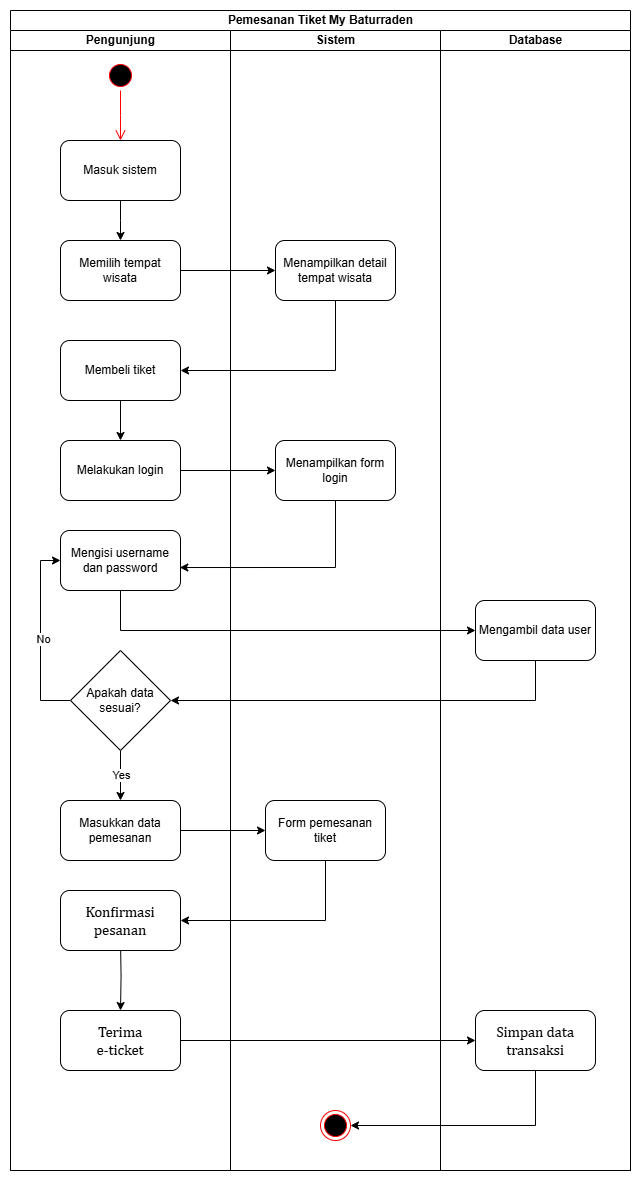

The diagram above was exported from draw.io. Its source (the exported page's mxGraphModel, read from the mxfile embedded in the PNG):
<mxGraphModel dx="1500" dy="819" grid="1" gridSize="10" guides="1" tooltips="1" connect="1" arrows="1" fold="1" page="1" pageScale="1" pageWidth="850" pageHeight="1100" math="0" shadow="0">
  <root>
    <mxCell id="0" />
    <mxCell id="1" parent="0" />
    <mxCell id="51fPjgXfFB_YTyX2lTmH-1" value="Pemesanan Tiket My Baturraden" style="swimlane;childLayout=stackLayout;resizeParent=1;resizeParentMax=0;startSize=20;html=1;" parent="1" vertex="1">
      <mxGeometry x="115" y="80" width="620" height="1160" as="geometry" />
    </mxCell>
    <mxCell id="51fPjgXfFB_YTyX2lTmH-2" value="Pengunjung" style="swimlane;startSize=20;html=1;" parent="51fPjgXfFB_YTyX2lTmH-1" vertex="1">
      <mxGeometry y="20" width="220" height="1140" as="geometry" />
    </mxCell>
    <mxCell id="51fPjgXfFB_YTyX2lTmH-3" value="" style="ellipse;html=1;shape=startState;fillColor=#000000;strokeColor=#ff0000;" parent="51fPjgXfFB_YTyX2lTmH-2" vertex="1">
      <mxGeometry x="94.99999999999955" y="30" width="30" height="30" as="geometry" />
    </mxCell>
    <mxCell id="51fPjgXfFB_YTyX2lTmH-4" value="" style="edgeStyle=orthogonalEdgeStyle;html=1;verticalAlign=bottom;endArrow=open;endSize=8;strokeColor=#ff0000;rounded=0;" parent="51fPjgXfFB_YTyX2lTmH-2" source="51fPjgXfFB_YTyX2lTmH-3" edge="1">
      <mxGeometry relative="1" as="geometry">
        <mxPoint x="109.99999999999955" y="110" as="targetPoint" />
      </mxGeometry>
    </mxCell>
    <mxCell id="7m_PBkbCRXHUF82AQUD0-2" style="edgeStyle=orthogonalEdgeStyle;rounded=0;orthogonalLoop=1;jettySize=auto;html=1;" parent="51fPjgXfFB_YTyX2lTmH-2" source="7m_PBkbCRXHUF82AQUD0-1" edge="1">
      <mxGeometry relative="1" as="geometry">
        <mxPoint x="109.99999999999955" y="210" as="targetPoint" />
      </mxGeometry>
    </mxCell>
    <mxCell id="7m_PBkbCRXHUF82AQUD0-1" value="Masuk sistem" style="rounded=1;whiteSpace=wrap;html=1;" parent="51fPjgXfFB_YTyX2lTmH-2" vertex="1">
      <mxGeometry x="49.999999999999545" y="110" width="120" height="60" as="geometry" />
    </mxCell>
    <mxCell id="7m_PBkbCRXHUF82AQUD0-3" value="Memilih tempat wisata" style="rounded=1;whiteSpace=wrap;html=1;" parent="51fPjgXfFB_YTyX2lTmH-2" vertex="1">
      <mxGeometry x="49.999999999999545" y="210" width="120" height="60" as="geometry" />
    </mxCell>
    <mxCell id="7m_PBkbCRXHUF82AQUD0-7" style="edgeStyle=orthogonalEdgeStyle;rounded=0;orthogonalLoop=1;jettySize=auto;html=1;entryX=0.5;entryY=0;entryDx=0;entryDy=0;" parent="51fPjgXfFB_YTyX2lTmH-2" source="7m_PBkbCRXHUF82AQUD0-5" target="7m_PBkbCRXHUF82AQUD0-6" edge="1">
      <mxGeometry relative="1" as="geometry" />
    </mxCell>
    <mxCell id="7m_PBkbCRXHUF82AQUD0-5" value="Membeli tiket" style="rounded=1;whiteSpace=wrap;html=1;" parent="51fPjgXfFB_YTyX2lTmH-2" vertex="1">
      <mxGeometry x="49.999999999999545" y="310" width="120" height="60" as="geometry" />
    </mxCell>
    <mxCell id="7m_PBkbCRXHUF82AQUD0-6" value="Melakukan login" style="rounded=1;whiteSpace=wrap;html=1;" parent="51fPjgXfFB_YTyX2lTmH-2" vertex="1">
      <mxGeometry x="49.999999999999545" y="410" width="120" height="60" as="geometry" />
    </mxCell>
    <mxCell id="_Vjs8-NWBwbJczG82m5m-4" value="Masukkan data pemesanan" style="rounded=1;whiteSpace=wrap;html=1;" vertex="1" parent="51fPjgXfFB_YTyX2lTmH-2">
      <mxGeometry x="49.999999999999545" y="770" width="120" height="60" as="geometry" />
    </mxCell>
    <mxCell id="_Vjs8-NWBwbJczG82m5m-9" style="edgeStyle=orthogonalEdgeStyle;rounded=0;orthogonalLoop=1;jettySize=auto;html=1;entryX=0.5;entryY=0;entryDx=0;entryDy=0;" edge="1" parent="51fPjgXfFB_YTyX2lTmH-2" source="51fPjgXfFB_YTyX2lTmH-8" target="_Vjs8-NWBwbJczG82m5m-4">
      <mxGeometry relative="1" as="geometry" />
    </mxCell>
    <mxCell id="_Vjs8-NWBwbJczG82m5m-22" value="Yes" style="edgeLabel;html=1;align=center;verticalAlign=middle;resizable=0;points=[];" vertex="1" connectable="0" parent="_Vjs8-NWBwbJczG82m5m-9">
      <mxGeometry x="-0.0571" relative="1" as="geometry">
        <mxPoint as="offset" />
      </mxGeometry>
    </mxCell>
    <mxCell id="_Vjs8-NWBwbJczG82m5m-20" style="edgeStyle=orthogonalEdgeStyle;rounded=0;orthogonalLoop=1;jettySize=auto;html=1;entryX=0;entryY=0.5;entryDx=0;entryDy=0;" edge="1" parent="51fPjgXfFB_YTyX2lTmH-2" source="51fPjgXfFB_YTyX2lTmH-8" target="_Vjs8-NWBwbJczG82m5m-16">
      <mxGeometry relative="1" as="geometry">
        <Array as="points">
          <mxPoint x="30" y="670" />
          <mxPoint x="30" y="530" />
        </Array>
      </mxGeometry>
    </mxCell>
    <mxCell id="_Vjs8-NWBwbJczG82m5m-21" value="No" style="edgeLabel;html=1;align=center;verticalAlign=middle;resizable=0;points=[];" vertex="1" connectable="0" parent="_Vjs8-NWBwbJczG82m5m-20">
      <mxGeometry x="-0.0319" y="-2" relative="1" as="geometry">
        <mxPoint as="offset" />
      </mxGeometry>
    </mxCell>
    <mxCell id="51fPjgXfFB_YTyX2lTmH-8" value="Apakah data sesuai?" style="rhombus;whiteSpace=wrap;html=1;" parent="51fPjgXfFB_YTyX2lTmH-2" vertex="1">
      <mxGeometry x="59.999999999999545" y="620" width="100" height="100" as="geometry" />
    </mxCell>
    <mxCell id="_Vjs8-NWBwbJczG82m5m-16" value="Mengisi username dan password" style="rounded=1;whiteSpace=wrap;html=1;" vertex="1" parent="51fPjgXfFB_YTyX2lTmH-2">
      <mxGeometry x="49.999999999999545" y="500" width="120" height="60" as="geometry" />
    </mxCell>
    <mxCell id="_Vjs8-NWBwbJczG82m5m-29" style="edgeStyle=orthogonalEdgeStyle;rounded=0;orthogonalLoop=1;jettySize=auto;html=1;" edge="1" parent="51fPjgXfFB_YTyX2lTmH-2" target="_Vjs8-NWBwbJczG82m5m-30">
      <mxGeometry relative="1" as="geometry">
        <mxPoint x="110" y="980" as="targetPoint" />
        <mxPoint x="110" y="910" as="sourcePoint" />
      </mxGeometry>
    </mxCell>
    <mxCell id="_Vjs8-NWBwbJczG82m5m-27" value="&lt;span style=&quot;font-size:11.0pt;line-height:&lt;br/&gt;115%;font-family:&amp;quot;Cambria&amp;quot;,serif;mso-ascii-theme-font:minor-latin;mso-fareast-font-family:&lt;br/&gt;&amp;quot;MS Mincho&amp;quot;;mso-fareast-theme-font:minor-fareast;mso-hansi-theme-font:minor-latin;&lt;br/&gt;mso-bidi-font-family:&amp;quot;Times New Roman&amp;quot;;mso-bidi-theme-font:minor-bidi;&lt;br/&gt;mso-ansi-language:EN-US;mso-fareast-language:EN-US;mso-bidi-language:AR-SA&quot; lang=&quot;EN-US&quot;&gt;Konfirmasi&lt;br/&gt;pesanan&lt;/span&gt;" style="rounded=1;whiteSpace=wrap;html=1;" vertex="1" parent="51fPjgXfFB_YTyX2lTmH-2">
      <mxGeometry x="49.999999999999545" y="860" width="120" height="60" as="geometry" />
    </mxCell>
    <mxCell id="_Vjs8-NWBwbJczG82m5m-30" value="&lt;span style=&quot;font-size:11.0pt;line-height:&lt;br/&gt;115%;font-family:&amp;quot;Cambria&amp;quot;,serif;mso-ascii-theme-font:minor-latin;mso-fareast-font-family:&lt;br/&gt;&amp;quot;MS Mincho&amp;quot;;mso-fareast-theme-font:minor-fareast;mso-hansi-theme-font:minor-latin;&lt;br/&gt;mso-bidi-font-family:&amp;quot;Times New Roman&amp;quot;;mso-bidi-theme-font:minor-bidi;&lt;br/&gt;mso-ansi-language:EN-US;mso-fareast-language:EN-US;mso-bidi-language:AR-SA&quot; lang=&quot;EN-US&quot;&gt;Terima&lt;br/&gt;e-ticket&lt;/span&gt;" style="rounded=1;whiteSpace=wrap;html=1;" vertex="1" parent="51fPjgXfFB_YTyX2lTmH-2">
      <mxGeometry x="49.999999999999545" y="980" width="120" height="60" as="geometry" />
    </mxCell>
    <mxCell id="51fPjgXfFB_YTyX2lTmH-6" value="Sistem" style="swimlane;startSize=20;html=1;" parent="51fPjgXfFB_YTyX2lTmH-1" vertex="1">
      <mxGeometry x="220" y="20" width="210" height="1140" as="geometry" />
    </mxCell>
    <mxCell id="51fPjgXfFB_YTyX2lTmH-7" value="" style="ellipse;html=1;shape=endState;fillColor=#000000;strokeColor=#ff0000;" parent="51fPjgXfFB_YTyX2lTmH-6" vertex="1">
      <mxGeometry x="89.99999999999955" y="1080" width="30" height="30" as="geometry" />
    </mxCell>
    <mxCell id="_Vjs8-NWBwbJczG82m5m-2" value="Menampilkan detail tempat wisata" style="rounded=1;whiteSpace=wrap;html=1;" vertex="1" parent="51fPjgXfFB_YTyX2lTmH-6">
      <mxGeometry x="44.999999999999545" y="210" width="120" height="60" as="geometry" />
    </mxCell>
    <mxCell id="_Vjs8-NWBwbJczG82m5m-7" value="Menampilkan form login" style="rounded=1;whiteSpace=wrap;html=1;" vertex="1" parent="51fPjgXfFB_YTyX2lTmH-6">
      <mxGeometry x="44.999999999999545" y="410" width="120" height="60" as="geometry" />
    </mxCell>
    <mxCell id="_Vjs8-NWBwbJczG82m5m-25" value="Form pemesanan tiket" style="rounded=1;whiteSpace=wrap;html=1;" vertex="1" parent="51fPjgXfFB_YTyX2lTmH-6">
      <mxGeometry x="34.999999999999545" y="770" width="120" height="60" as="geometry" />
    </mxCell>
    <mxCell id="51fPjgXfFB_YTyX2lTmH-9" value="Database" style="swimlane;startSize=20;html=1;" parent="51fPjgXfFB_YTyX2lTmH-1" vertex="1">
      <mxGeometry x="430" y="20" width="190" height="1140" as="geometry" />
    </mxCell>
    <mxCell id="_Vjs8-NWBwbJczG82m5m-13" value="Mengambil data user" style="rounded=1;whiteSpace=wrap;html=1;" vertex="1" parent="51fPjgXfFB_YTyX2lTmH-9">
      <mxGeometry x="34.999999999999545" y="570" width="120" height="60" as="geometry" />
    </mxCell>
    <mxCell id="_Vjs8-NWBwbJczG82m5m-31" value="&lt;font face=&quot;Cambria, serif&quot;&gt;&lt;span style=&quot;font-size: 14.6667px;&quot;&gt;Simpan data transaksi&lt;/span&gt;&lt;/font&gt;" style="rounded=1;whiteSpace=wrap;html=1;" vertex="1" parent="51fPjgXfFB_YTyX2lTmH-9">
      <mxGeometry x="34.999999999999545" y="980" width="120" height="60" as="geometry" />
    </mxCell>
    <mxCell id="_Vjs8-NWBwbJczG82m5m-1" style="edgeStyle=orthogonalEdgeStyle;rounded=0;orthogonalLoop=1;jettySize=auto;html=1;entryX=0;entryY=0.5;entryDx=0;entryDy=0;" edge="1" parent="51fPjgXfFB_YTyX2lTmH-1" source="7m_PBkbCRXHUF82AQUD0-3" target="_Vjs8-NWBwbJczG82m5m-2">
      <mxGeometry relative="1" as="geometry">
        <mxPoint x="254.99999999999955" y="260" as="targetPoint" />
      </mxGeometry>
    </mxCell>
    <mxCell id="_Vjs8-NWBwbJczG82m5m-3" style="edgeStyle=orthogonalEdgeStyle;rounded=0;orthogonalLoop=1;jettySize=auto;html=1;entryX=1;entryY=0.5;entryDx=0;entryDy=0;" edge="1" parent="51fPjgXfFB_YTyX2lTmH-1" source="_Vjs8-NWBwbJczG82m5m-2" target="7m_PBkbCRXHUF82AQUD0-5">
      <mxGeometry relative="1" as="geometry">
        <Array as="points">
          <mxPoint x="325" y="360" />
        </Array>
      </mxGeometry>
    </mxCell>
    <mxCell id="_Vjs8-NWBwbJczG82m5m-8" style="edgeStyle=orthogonalEdgeStyle;rounded=0;orthogonalLoop=1;jettySize=auto;html=1;entryX=0;entryY=0.5;entryDx=0;entryDy=0;" edge="1" parent="51fPjgXfFB_YTyX2lTmH-1" source="7m_PBkbCRXHUF82AQUD0-6" target="_Vjs8-NWBwbJczG82m5m-7">
      <mxGeometry relative="1" as="geometry" />
    </mxCell>
    <mxCell id="_Vjs8-NWBwbJczG82m5m-17" style="edgeStyle=orthogonalEdgeStyle;rounded=0;orthogonalLoop=1;jettySize=auto;html=1;entryX=0.994;entryY=0.617;entryDx=0;entryDy=0;entryPerimeter=0;" edge="1" parent="51fPjgXfFB_YTyX2lTmH-1" source="_Vjs8-NWBwbJczG82m5m-7" target="_Vjs8-NWBwbJczG82m5m-16">
      <mxGeometry relative="1" as="geometry">
        <Array as="points">
          <mxPoint x="325" y="557" />
        </Array>
      </mxGeometry>
    </mxCell>
    <mxCell id="_Vjs8-NWBwbJczG82m5m-18" style="edgeStyle=orthogonalEdgeStyle;rounded=0;orthogonalLoop=1;jettySize=auto;html=1;entryX=0;entryY=0.5;entryDx=0;entryDy=0;" edge="1" parent="51fPjgXfFB_YTyX2lTmH-1" source="_Vjs8-NWBwbJczG82m5m-16" target="_Vjs8-NWBwbJczG82m5m-13">
      <mxGeometry relative="1" as="geometry">
        <Array as="points">
          <mxPoint x="110" y="620" />
          <mxPoint x="465" y="620" />
        </Array>
      </mxGeometry>
    </mxCell>
    <mxCell id="_Vjs8-NWBwbJczG82m5m-19" style="edgeStyle=orthogonalEdgeStyle;rounded=0;orthogonalLoop=1;jettySize=auto;html=1;entryX=1;entryY=0.5;entryDx=0;entryDy=0;" edge="1" parent="51fPjgXfFB_YTyX2lTmH-1" source="_Vjs8-NWBwbJczG82m5m-13" target="51fPjgXfFB_YTyX2lTmH-8">
      <mxGeometry relative="1" as="geometry">
        <Array as="points">
          <mxPoint x="525" y="690" />
        </Array>
      </mxGeometry>
    </mxCell>
    <mxCell id="_Vjs8-NWBwbJczG82m5m-24" style="edgeStyle=orthogonalEdgeStyle;rounded=0;orthogonalLoop=1;jettySize=auto;html=1;entryX=0;entryY=0.5;entryDx=0;entryDy=0;" edge="1" parent="51fPjgXfFB_YTyX2lTmH-1" source="_Vjs8-NWBwbJczG82m5m-4" target="_Vjs8-NWBwbJczG82m5m-25">
      <mxGeometry relative="1" as="geometry">
        <mxPoint x="265" y="820" as="targetPoint" />
      </mxGeometry>
    </mxCell>
    <mxCell id="_Vjs8-NWBwbJczG82m5m-28" style="edgeStyle=orthogonalEdgeStyle;rounded=0;orthogonalLoop=1;jettySize=auto;html=1;entryX=1;entryY=0.5;entryDx=0;entryDy=0;" edge="1" parent="51fPjgXfFB_YTyX2lTmH-1" source="_Vjs8-NWBwbJczG82m5m-25" target="_Vjs8-NWBwbJczG82m5m-27">
      <mxGeometry relative="1" as="geometry">
        <Array as="points">
          <mxPoint x="315" y="910" />
        </Array>
      </mxGeometry>
    </mxCell>
    <mxCell id="_Vjs8-NWBwbJczG82m5m-32" style="edgeStyle=orthogonalEdgeStyle;rounded=0;orthogonalLoop=1;jettySize=auto;html=1;entryX=0;entryY=0.5;entryDx=0;entryDy=0;" edge="1" parent="51fPjgXfFB_YTyX2lTmH-1" source="_Vjs8-NWBwbJczG82m5m-30" target="_Vjs8-NWBwbJczG82m5m-31">
      <mxGeometry relative="1" as="geometry" />
    </mxCell>
    <mxCell id="_Vjs8-NWBwbJczG82m5m-33" style="edgeStyle=orthogonalEdgeStyle;rounded=0;orthogonalLoop=1;jettySize=auto;html=1;entryX=1;entryY=0.5;entryDx=0;entryDy=0;" edge="1" parent="51fPjgXfFB_YTyX2lTmH-1" source="_Vjs8-NWBwbJczG82m5m-31" target="51fPjgXfFB_YTyX2lTmH-7">
      <mxGeometry relative="1" as="geometry">
        <Array as="points">
          <mxPoint x="525" y="1115" />
        </Array>
      </mxGeometry>
    </mxCell>
  </root>
</mxGraphModel>